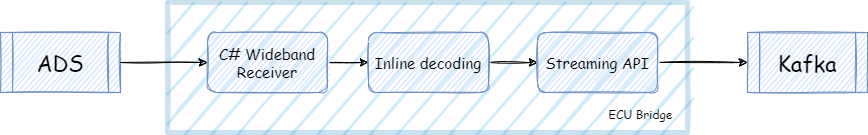

The diagram above was exported from draw.io. Its source (the exported page's mxGraphModel, read from the mxfile embedded in the PNG):
<mxGraphModel dx="1422" dy="705" grid="1" gridSize="10" guides="1" tooltips="1" connect="1" arrows="1" fold="1" page="1" pageScale="1" pageWidth="1654" pageHeight="1169" math="0" shadow="0">
  <root>
    <mxCell id="0" />
    <mxCell id="1" parent="0" />
    <mxCell id="7Iot3GpaVfQU5DV1Gxr4-2" value="" style="rounded=0;whiteSpace=wrap;html=1;sketch=1;strokeWidth=5;strokeColor=#006EAF;fontFamily=pangolin, cursive;align=right;labelPosition=right;verticalLabelPosition=bottom;verticalAlign=top;fillColor=#1ba1e2;fontColor=#ffffff;opacity=20;" vertex="1" parent="1">
      <mxGeometry x="470" y="280" width="520" height="130" as="geometry" />
    </mxCell>
    <mxCell id="7Iot3GpaVfQU5DV1Gxr4-9" value="" style="edgeStyle=orthogonalEdgeStyle;rounded=0;orthogonalLoop=1;jettySize=auto;html=1;entryX=0;entryY=0.5;entryDx=0;entryDy=0;sketch=1;" edge="1" parent="1" source="z5FCvfFWmcggTqftbsSy-3" target="7Iot3GpaVfQU5DV1Gxr4-10">
      <mxGeometry relative="1" as="geometry">
        <mxPoint x="670" y="340" as="targetPoint" />
      </mxGeometry>
    </mxCell>
    <mxCell id="7Iot3GpaVfQU5DV1Gxr4-1" value="&lt;font face=&quot;pangolin, cursive&quot; style=&quot;font-size: 22px&quot;&gt;ADS&lt;/font&gt;" style="shape=process;whiteSpace=wrap;html=1;backgroundOutline=1;sketch=1;fillColor=#dae8fc;strokeColor=#6c8ebf;" vertex="1" parent="1">
      <mxGeometry x="303" y="310" width="120" height="60" as="geometry" />
    </mxCell>
    <mxCell id="7Iot3GpaVfQU5DV1Gxr4-5" value="&lt;font style=&quot;font-size: 22px&quot; face=&quot;pangolin, cursive&quot;&gt;Kafka&lt;/font&gt;" style="shape=process;whiteSpace=wrap;html=1;backgroundOutline=1;sketch=1;fillColor=#dae8fc;strokeColor=#6c8ebf;" vertex="1" parent="1">
      <mxGeometry x="1050" y="310" width="120" height="60" as="geometry" />
    </mxCell>
    <mxCell id="7Iot3GpaVfQU5DV1Gxr4-6" value="" style="endArrow=classic;html=1;rounded=0;entryX=0;entryY=0.5;entryDx=0;entryDy=0;sketch=1;" edge="1" parent="1" target="7Iot3GpaVfQU5DV1Gxr4-5">
      <mxGeometry width="50" height="50" relative="1" as="geometry">
        <mxPoint x="960" y="340" as="sourcePoint" />
        <mxPoint x="1010" y="290" as="targetPoint" />
      </mxGeometry>
    </mxCell>
    <mxCell id="7Iot3GpaVfQU5DV1Gxr4-7" value="" style="endArrow=classic;html=1;rounded=0;exitX=1;exitY=0.5;exitDx=0;exitDy=0;sketch=1;" edge="1" parent="1" source="7Iot3GpaVfQU5DV1Gxr4-1">
      <mxGeometry width="50" height="50" relative="1" as="geometry">
        <mxPoint x="400" y="339.5" as="sourcePoint" />
        <mxPoint x="510" y="340" as="targetPoint" />
      </mxGeometry>
    </mxCell>
    <mxCell id="7Iot3GpaVfQU5DV1Gxr4-14" value="" style="endArrow=classic;html=1;rounded=0;entryX=0;entryY=0.5;entryDx=0;entryDy=0;exitX=1;exitY=0.5;exitDx=0;exitDy=0;sketch=1;" edge="1" parent="1" source="7Iot3GpaVfQU5DV1Gxr4-10" target="7Iot3GpaVfQU5DV1Gxr4-4">
      <mxGeometry width="50" height="50" relative="1" as="geometry">
        <mxPoint x="740" y="380" as="sourcePoint" />
        <mxPoint x="790" y="330" as="targetPoint" />
      </mxGeometry>
    </mxCell>
    <mxCell id="7Iot3GpaVfQU5DV1Gxr4-15" value="&lt;font face=&quot;pangolin, cursive&quot;&gt;ECU Bridge&lt;/font&gt;" style="text;html=1;strokeColor=none;fillColor=none;align=center;verticalAlign=middle;whiteSpace=wrap;rounded=0;sketch=1;" vertex="1" parent="1">
      <mxGeometry x="900" y="377" width="87" height="30" as="geometry" />
    </mxCell>
    <mxCell id="z5FCvfFWmcggTqftbsSy-3" value="&lt;font style=&quot;font-size: 15px&quot; face=&quot;pangolin, cursive&quot;&gt;C# Wideband Receiver&lt;/font&gt;" style="rounded=1;whiteSpace=wrap;html=1;sketch=1;fillColor=#dae8fc;strokeColor=#6c8ebf;" parent="1" vertex="1">
      <mxGeometry x="510" y="310" width="120" height="60" as="geometry" />
    </mxCell>
    <mxCell id="7Iot3GpaVfQU5DV1Gxr4-4" value="&lt;font face=&quot;pangolin, cursive&quot; style=&quot;font-size: 15px&quot;&gt;Streaming API&lt;/font&gt;" style="rounded=1;whiteSpace=wrap;html=1;sketch=1;fillColor=#dae8fc;strokeColor=#6c8ebf;" vertex="1" parent="1">
      <mxGeometry x="840" y="310" width="120" height="60" as="geometry" />
    </mxCell>
    <mxCell id="7Iot3GpaVfQU5DV1Gxr4-10" value="&lt;font style=&quot;font-size: 15px&quot; face=&quot;pangolin, cursive&quot;&gt;Inline decoding&lt;/font&gt;" style="rounded=1;whiteSpace=wrap;html=1;sketch=1;fillColor=#dae8fc;strokeColor=#6c8ebf;" vertex="1" parent="1">
      <mxGeometry x="671" y="310" width="120" height="60" as="geometry" />
    </mxCell>
  </root>
</mxGraphModel>